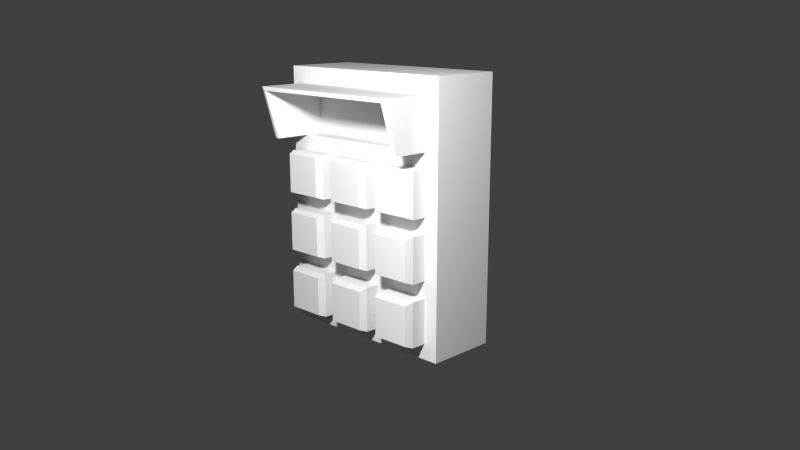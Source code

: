 # Source: keypad_security.blend  (saved by Blender 2.76.0; exported with 4.5.12 LTS)
import bpy
from mathutils import Matrix  # noqa: F401  (used for matrix-valued properties, if any)

bpy.ops.wm.read_factory_settings(use_empty=True)
scene = bpy.context.scene
scene.name = 'Scene'

# ---- collections
col_collection_1 = bpy.data.collections.new('Collection 1'); scene.collection.children.link(col_collection_1)

# ---- materials (node trees are filled in below, after node groups)
mat_keypadmat = bpy.data.materials.new('KeypadMat')
mat_keypadmat.alpha_threshold = 0.0
mat_keypadmat.use_transparent_shadow = False
mat_keypadmat.roughness = 0.5
mat_keypadmat.line_color = (0.0, 0.0, 0.0, 1.0)

# ---- material node trees

# ---- world
world_world = bpy.data.worlds.new('World'); scene.world = world_world
world_world.color = (0.05088, 0.05088, 0.05088)
world_world.use_sun_shadow = False
world_world.sun_shadow_jitter_overblur = 0.0
world_world.cycles.sampling_method = 'MANUAL'
world_world.cycles.sample_map_resolution = 256

# ---- cameras
cam_camera = bpy.data.cameras.new('Camera')
cam_camera.clip_end = 100.0
cam_camera.lens = 35.0
cam_camera.sensor_width = 32.0
cam_camera.sensor_height = 18.0
cam_camera.display_size = 2.0
cam_camera.dof.focus_distance = 0.0
cam_camera.dof.aperture_fstop = 128.0
cam_camera.dof.aperture_blades = 6

# ---- lights
light_point = bpy.data.lights.new('Point', 'POINT')
light_point.transmission_factor = 0.0
light_point.energy = 250.0
light_point.shadow_buffer_clip_start = 0.5
light_point.shadow_soft_size = 0.1
light_point.shadow_maximum_resolution = 0.006
light_point.use_absolute_resolution = True
light_point.cycles.use_multiple_importance_sampling = False

# ---- meshes
me_cube = bpy.data.meshes.new('Cube')
me_cube.from_pydata([(0.3644, 0.0976, -0.549), (0.3644, -0.2298, -0.549), (-0.5165, -0.2298, -0.549), (-0.5165, 0.0976, -0.549), (0.3644, 0.0976, 0.6315), (0.3644, -0.2298, 0.6315), (-0.5165, -0.2298, 0.6315), (-0.5165, 0.0976, 0.6315), (-5.96e-08, -0.2298, -0.549), (0.3644, -0.2294, 0.0), (-0.5165, -0.2294, 0.0), (0.0251, -0.2294, -0.00534), (-0.2984, -0.2298, -0.549), (0.3644, -0.2294, 0.2984), (-0.5165, -0.2294, 0.2984), (0.2984, -0.2298, -0.549), (0.3644, -0.2294, -0.2984), (-0.5165, -0.2294, -0.2984), (0.2984, -0.2298, 0.6315), (-0.247, -0.2294, -0.00534), (0.2982, -0.2294, -0.00534), (0.0251, -0.2294, -0.2803), (0.0251, -0.2294, 0.2621), (0.2982, -0.2294, 0.2621), (0.2982, -0.2294, -0.2803), (-0.247, -0.2294, -0.2803), (-0.247, -0.2294, 0.2621), (-0.4476, -0.2298, -0.549), (0.3644, -0.2298, 0.4476), (-0.5165, -0.2298, 0.4476), (-0.4476, -0.2298, 0.6315), (0.1492, -0.2298, -0.549), (0.3644, -0.2294, -0.1492), (-0.5165, -0.2294, -0.1492), (-0.4464, -0.2294, -0.00534), (0.09871, -0.2294, -0.00534), (0.0251, -0.2294, -0.4798), (0.0251, -0.2294, 0.06263), (-0.1492, -0.2298, -0.549), (0.3644, -0.2294, 0.1492), (-0.5165, -0.2294, 0.1492), (0.3644, -0.2294, -0.4476), (-0.5165, -0.2294, -0.4476), (-0.1744, -0.2294, -0.00534), (0.0251, -0.2294, -0.2048), (0.09871, -0.2294, 0.2621), (0.2982, -0.2294, 0.06263), (0.2984, -0.2298, 0.5568), (0.09871, -0.2294, -0.2803), (0.2982, -0.2294, -0.4798), (0.2982, -0.2294, -0.2048), (-0.4464, -0.2294, -0.2803), (-0.1744, -0.2294, -0.2803), (-0.247, -0.2294, -0.4798), (-0.247, -0.2294, -0.2048), (-0.4464, -0.2294, 0.2621), (-0.1744, -0.2294, 0.2621), (-0.247, -0.2294, 0.06263), (-0.1744, -0.2294, 0.06263), (-0.4464, -0.2294, 0.06263), (-0.1744, -0.2294, -0.2048), (-0.1744, -0.2294, -0.4798), (-0.4464, -0.2294, -0.4798), (0.09871, -0.2294, -0.4798), (0.09871, -0.2294, 0.06263), (0.09871, -0.2294, -0.2048), (-0.4464, -0.2294, -0.2048), (-0.4476, -0.2298, 0.5568), (-0.247, -0.2991, -0.00534), (-0.4464, -0.2991, -0.00534), (0.2982, -0.2991, -0.00534), (0.09871, -0.2991, -0.00534), (0.0251, -0.2991, -0.2803), (0.0251, -0.2991, -0.4798), (0.0251, -0.2991, 0.2637), (0.0251, -0.2991, 0.06425), (0.0251, -0.2991, -0.00534), (-0.1744, -0.2991, -0.00534), (0.0251, -0.2991, -0.2048), (0.2982, -0.2991, 0.2637), (0.09871, -0.2991, 0.2637), (0.2982, -0.2991, 0.06425), (0.2982, -0.2991, -0.2803), (0.09871, -0.2991, -0.2803), (0.2982, -0.2991, -0.4798), (0.2982, -0.2991, -0.2048), (-0.247, -0.2991, -0.2803), (-0.4464, -0.2991, -0.2803), (-0.1744, -0.2991, -0.2803), (-0.247, -0.2991, -0.4798), (-0.247, -0.2991, -0.2048), (-0.247, -0.2991, 0.2637), (-0.4464, -0.2991, 0.2637), (-0.1744, -0.2991, 0.2637), (-0.247, -0.2991, 0.06425), (-0.1744, -0.2991, 0.06425), (-0.4464, -0.2991, 0.06425), (-0.1744, -0.2991, -0.2048), (-0.1744, -0.2991, -0.4798), (-0.4464, -0.2991, -0.4798), (0.09871, -0.2991, -0.4798), (0.09871, -0.2991, 0.06425), (0.09871, -0.2991, -0.2048), (-0.4464, -0.2991, -0.2048), (-3.129e-07, -0.2298, 0.3292), (0.2984, -0.2298, 0.3292), (-0.2984, -0.2298, 0.3292), (-0.1492, -0.2298, 0.3292), (0.1492, -0.2298, 0.3292), (-0.4476, -0.2298, 0.3292), (-0.4296, -0.3945, 0.3264), (-0.4296, -0.4594, 0.5395), (0.2804, -0.3945, 0.3264), (0.2804, -0.4594, 0.5395), (-0.4476, -0.3945, 0.3292), (-0.4476, -0.4594, 0.5568), (0.2984, -0.3945, 0.3292), (0.2984, -0.4594, 0.5568), (-0.4476, -0.1506, 0.5568), (0.2984, -0.1506, 0.5568), (0.2984, -0.1506, 0.3292), (-0.4476, -0.1506, 0.3292), (-0.4296, -0.1506, 0.5395), (0.2804, -0.1506, 0.5395), (0.2804, -0.1506, 0.3264), (-0.4296, -0.1506, 0.3264), (-0.2595, -0.3323, -0.01787), (-0.4339, -0.3323, -0.01787), (0.2856, -0.3323, -0.0179), (0.1113, -0.3323, -0.0179), (0.01254, -0.3323, -0.2929), (0.01254, -0.3323, -0.4673), (0.01255, -0.3323, 0.2512), (0.01255, -0.3323, 0.0768), (0.01249, -0.3323, -0.01795), (-0.1618, -0.3323, -0.01795), (0.01249, -0.3323, -0.1922), (0.2856, -0.3323, 0.2512), (0.1113, -0.3323, 0.2512), (0.2856, -0.3323, 0.07683), (0.2858, -0.3323, -0.2928), (0.1111, -0.3323, -0.2928), (0.2858, -0.3323, -0.4674), (0.2856, -0.3323, -0.1923), (-0.2593, -0.3323, -0.2927), (-0.4341, -0.3323, -0.2927), (-0.1618, -0.3323, -0.2929), (-0.2593, -0.3323, -0.4675), (-0.2595, -0.3323, -0.1923), (-0.2595, -0.3323, 0.2512), (-0.4339, -0.3323, 0.2512), (-0.1618, -0.3323, 0.2512), (-0.2595, -0.3323, 0.07677), (-0.1618, -0.3323, 0.0768), (-0.4339, -0.3323, 0.07677), (-0.1618, -0.3323, -0.1922), (-0.1618, -0.3323, -0.4673), (-0.4341, -0.3323, -0.4675), (0.1111, -0.3323, -0.4674), (0.1113, -0.3323, 0.07683), (0.1113, -0.3323, -0.1923), (-0.4339, -0.3323, -0.1923)], [], [(8, 38, 0), (7, 30, 4), (4, 9, 0), (67, 30, 6), (40, 7, 10), (0, 3, 7), (34, 10, 33), (35, 11, 44), (45, 22, 37), (9, 39, 46), (48, 21, 36), (28, 105, 13), (1, 41, 49), (51, 17, 42), (52, 25, 53), (43, 19, 54), (55, 14, 40), (56, 26, 57), (116, 117, 113), (118, 121, 114), (58, 57, 19), (37, 58, 43), (54, 90, 103), (59, 40, 10), (57, 59, 34), (60, 97, 77), (60, 54, 25), (44, 60, 52), (48, 83, 82), (38, 61, 53), (36, 61, 38), (65, 102, 71), (62, 42, 2), (12, 53, 62), (44, 78, 97), (32, 9, 20), (41, 16, 24), (63, 36, 8), (49, 63, 31), (23, 79, 81), (5, 18, 47), (39, 13, 23), (64, 37, 11), (46, 64, 35), (50, 85, 102), (109, 121, 118), (16, 32, 50), (65, 44, 21), (50, 65, 48), (26, 91, 94), (66, 33, 17), (54, 66, 51), (22, 74, 75), (109, 29, 14), (119, 117, 116), (78, 136, 155), (103, 161, 127), (82, 83, 141), (96, 154, 150), (90, 148, 161), (79, 137, 139), (94, 152, 154), (102, 160, 129), (79, 80, 138), (24, 82, 84), (61, 36, 73), (20, 70, 85), (64, 46, 81), (37, 75, 95), (66, 103, 69), (51, 87, 86), (61, 98, 88), (49, 84, 100), (21, 52, 88), (45, 64, 101), (11, 43, 77), (56, 58, 95), (25, 86, 89), (53, 89, 99), (63, 100, 83), (34, 69, 68), (19, 68, 90), (11, 76, 78), (57, 94, 96), (35, 71, 70), (55, 92, 91), (62, 99, 87), (21, 72, 73), (56, 93, 74), (45, 80, 79), (55, 59, 96), (23, 105, 108), (45, 108, 104), (22, 104, 107), (107, 106, 26), (124, 120, 116), (18, 30, 67), (106, 109, 55), (67, 118, 119), (105, 47, 119), (104, 108, 120), (114, 110, 111), (115, 111, 113), (125, 110, 114), (125, 124, 123), (123, 124, 112), (122, 123, 113), (118, 115, 117), (121, 120, 124), (122, 111, 110), (132, 151, 153), (149, 150, 154), (134, 135, 155), (130, 146, 156), (144, 145, 157), (140, 141, 158), (137, 138, 159), (128, 129, 160), (126, 127, 161), (82, 140, 142), (77, 97, 155), (70, 128, 143), (73, 131, 156), (87, 145, 144), (98, 156, 146), (72, 88, 146), (89, 147, 157), (86, 144, 147), (69, 127, 126), (99, 157, 145), (90, 68, 126), (70, 71, 129), (84, 142, 158), (92, 150, 149), (72, 130, 131), (100, 158, 141), (74, 93, 151), (74, 132, 133), (81, 139, 159), (91, 149, 152), (76, 77, 135), (101, 159, 138), (75, 133, 153), (76, 134, 136), (102, 85, 143), (93, 95, 153), (3, 0, 38), (1, 15, 0), (38, 12, 3), (15, 31, 0), (12, 27, 3), (31, 8, 0), (27, 2, 3), (5, 4, 18), (7, 6, 30), (18, 4, 30), (1, 0, 41), (4, 5, 28), (13, 39, 4), (4, 28, 13), (41, 0, 16), (32, 16, 0), (4, 39, 9), (9, 32, 0), (29, 67, 6), (3, 2, 42), (42, 17, 3), (33, 10, 3), (14, 29, 7), (17, 33, 3), (29, 6, 7), (3, 10, 7), (40, 14, 7), (4, 0, 7), (66, 34, 33), (65, 35, 44), (64, 45, 37), (20, 9, 46), (63, 48, 36), (23, 13, 105), (28, 47, 105), (15, 1, 49), (62, 51, 42), (61, 52, 53), (60, 43, 54), (59, 55, 40), (58, 56, 57), (112, 116, 113), (115, 118, 114), (43, 58, 19), (11, 37, 43), (66, 54, 103), (34, 59, 10), (19, 57, 34), (43, 60, 77), (52, 60, 25), (21, 44, 52), (24, 48, 82), (12, 38, 53), (8, 36, 38), (35, 65, 71), (27, 62, 2), (27, 12, 62), (60, 44, 97), (50, 32, 20), (49, 41, 24), (31, 63, 8), (15, 49, 31), (46, 23, 81), (28, 5, 47), (46, 39, 23), (35, 64, 11), (20, 46, 35), (65, 50, 102), (67, 109, 118), (24, 16, 50), (48, 65, 21), (24, 50, 48), (57, 26, 94), (51, 66, 17), (25, 54, 51), (37, 22, 75), (14, 55, 109), (109, 67, 29), (120, 119, 116), (97, 78, 155), (69, 103, 127), (140, 82, 141), (92, 96, 150), (103, 90, 161), (81, 79, 139), (96, 94, 154), (71, 102, 129), (137, 79, 138), (49, 24, 84), (98, 61, 73), (50, 20, 85), (101, 64, 81), (58, 37, 95), (34, 66, 69), (25, 51, 86), (52, 61, 88), (63, 49, 100), (72, 21, 88), (80, 45, 101), (76, 11, 77), (93, 56, 95), (53, 25, 89), (62, 53, 99), (48, 63, 83), (19, 34, 68), (54, 19, 90), (44, 11, 78), (59, 57, 96), (20, 35, 70), (26, 55, 91), (51, 62, 87), (36, 21, 73), (22, 56, 74), (23, 45, 79), (92, 55, 96), (45, 23, 108), (22, 45, 104), (56, 22, 107), (56, 107, 26), (112, 124, 116), (47, 18, 67), (26, 106, 55), (47, 67, 119), (120, 105, 119), (121, 109, 106), (106, 107, 121), (108, 105, 120), (107, 104, 121), (120, 121, 104), (115, 114, 111), (117, 115, 113), (121, 125, 114), (122, 125, 123), (113, 123, 112), (111, 122, 113), (119, 118, 117), (125, 121, 124), (125, 122, 110), (133, 132, 153), (152, 149, 154), (136, 134, 155), (131, 130, 156), (147, 144, 157), (142, 140, 158), (139, 137, 159), (143, 128, 160), (148, 126, 161), (84, 82, 142), (135, 77, 155), (85, 70, 143), (98, 73, 156), (86, 87, 144), (88, 98, 146), (130, 72, 146), (99, 89, 157), (89, 86, 147), (68, 69, 126), (87, 99, 145), (148, 90, 126), (128, 70, 129), (100, 84, 158), (91, 92, 149), (73, 72, 131), (83, 100, 141), (132, 74, 151), (75, 74, 133), (101, 81, 159), (94, 91, 152), (134, 76, 135), (80, 101, 138), (95, 75, 153), (78, 76, 136), (160, 102, 143), (151, 93, 153)])
_uv = me_cube.uv_layers.new(name='UVMap')
_uv.uv.foreach_set('vector', [0.8973, 0.005975, 0.8554, 0.005975, 0.9998, 0.09802, 0.7521, 0.09802, 0.7715, 0.005975, 0.9998, 0.09802, 0.9344, 0.4991, 0.8382, 0.3132, 0.9344, 0.1517, 0.09501, 0.9144, 0.09501, 0.9591, 0.05378, 0.9591, 0.8382, 0.3571, 0.9344, 0.4991, 0.8382, 0.3132, 0.9577, 0.1142, 0.7559, 0.1142, 0.7559, 0.3846, 0.09569, 0.578, 0.05378, 0.5812, 0.05378, 0.4919, 0.4219, 0.578, 0.3779, 0.578, 0.3779, 0.4586, 0.4219, 0.7381, 0.3779, 0.7381, 0.3779, 0.6187, 0.5809, 0.5812, 0.5809, 0.6705, 0.5413, 0.6187, 0.4219, 0.4135, 0.3779, 0.4135, 0.3779, 0.2941, 0.5809, 0.849, 0.5414, 0.7782, 0.5809, 0.7598, 0.5809, 0.2527, 0.5809, 0.3134, 0.5413, 0.2941, 0.09569, 0.4135, 0.05378, 0.4027, 0.05378, 0.3134, 0.2585, 0.4135, 0.2151, 0.4135, 0.2151, 0.2941, 0.2585, 0.578, 0.2151, 0.578, 0.2151, 0.4586, 0.09569, 0.7381, 0.05378, 0.7598, 0.05378, 0.6705, 0.2585, 0.7381, 0.2151, 0.7381, 0.2151, 0.6187, 0.9289, 0.7813, 0.9214, 0.8422, 0.9148, 0.8378, 0.687, 0.9478, 0.687, 0.8744, 0.6586, 0.8275, 0.2585, 0.6187, 0.2151, 0.6187, 0.2151, 0.578, 0.3779, 0.6187, 0.2585, 0.6187, 0.2585, 0.578, 0.2151, 0.4586, 0.2151, 0.4586, 0.09569, 0.4586, 0.09569, 0.6187, 0.05378, 0.6705, 0.05378, 0.5812, 0.2151, 0.6187, 0.09569, 0.6187, 0.09569, 0.578, 0.2585, 0.4586, 0.2585, 0.4586, 0.2585, 0.578, 0.2585, 0.4586, 0.2151, 0.4586, 0.2151, 0.4135, 0.3779, 0.4586, 0.2585, 0.4586, 0.2585, 0.4135, 0.4219, 0.4135, 0.4219, 0.4135, 0.5413, 0.4135, 0.2736, 0.2527, 0.2585, 0.2941, 0.2151, 0.2941, 0.3779, 0.2941, 0.2585, 0.2941, 0.2736, 0.2527, 0.4219, 0.4586, 0.4219, 0.4586, 0.4219, 0.578, 0.09569, 0.2941, 0.05378, 0.3134, 0.05378, 0.2527, 0.1843, 0.2527, 0.2151, 0.2941, 0.09569, 0.2941, 0.3779, 0.4586, 0.3779, 0.4586, 0.2585, 0.4586, 0.5809, 0.4919, 0.5809, 0.5812, 0.5413, 0.578, 0.5809, 0.3134, 0.5809, 0.4027, 0.5413, 0.4135, 0.4219, 0.2941, 0.3779, 0.2941, 0.3628, 0.2527, 0.5413, 0.2941, 0.4219, 0.2941, 0.4521, 0.2527, 0.5413, 0.7381, 0.5413, 0.739, 0.5413, 0.6197, 0.5809, 0.9591, 0.5414, 0.9591, 0.5414, 0.9144, 0.5809, 0.6705, 0.5809, 0.7598, 0.5413, 0.7381, 0.4219, 0.6187, 0.3779, 0.6187, 0.3779, 0.578, 0.5413, 0.6187, 0.4219, 0.6187, 0.4219, 0.578, 0.5413, 0.4586, 0.5413, 0.4586, 0.4219, 0.4586, 0.09501, 0.7782, 0.09501, 0.7782, 0.09501, 0.9144, 0.5809, 0.4027, 0.5809, 0.4919, 0.5413, 0.4586, 0.4219, 0.4586, 0.3779, 0.4586, 0.3779, 0.4135, 0.5413, 0.4586, 0.4219, 0.4586, 0.4219, 0.4135, 0.2151, 0.7381, 0.2151, 0.739, 0.2151, 0.6197, 0.09569, 0.4586, 0.05378, 0.4919, 0.05378, 0.4027, 0.2151, 0.4586, 0.09569, 0.4586, 0.09569, 0.4135, 0.3779, 0.7381, 0.3779, 0.739, 0.3779, 0.6197, 0.09501, 0.7782, 0.05378, 0.849, 0.05378, 0.7598, 0.9573, 0.9017, 0.9214, 0.8422, 0.9289, 0.7813, 0.3779, 0.4586, 0.3703, 0.4662, 0.266, 0.4662, 0.09569, 0.4586, 0.1032, 0.4661, 0.1032, 0.5705, 0.5413, 0.4135, 0.4219, 0.4135, 0.4293, 0.406, 0.09569, 0.6197, 0.1032, 0.6272, 0.1032, 0.7316, 0.2151, 0.4586, 0.2076, 0.4661, 0.1032, 0.4661, 0.5413, 0.739, 0.5338, 0.7315, 0.5338, 0.6272, 0.2151, 0.6197, 0.2076, 0.6272, 0.1032, 0.6272, 0.4219, 0.4586, 0.4294, 0.4662, 0.4294, 0.5705, 0.5413, 0.739, 0.4219, 0.739, 0.4294, 0.7315, 0.5413, 0.4135, 0.5413, 0.4135, 0.5413, 0.2941, 0.2585, 0.2941, 0.3779, 0.2941, 0.3779, 0.2941, 0.5413, 0.578, 0.5413, 0.578, 0.5413, 0.4586, 0.4219, 0.6187, 0.5413, 0.6187, 0.5413, 0.6197, 0.3779, 0.6187, 0.3779, 0.6197, 0.2585, 0.6197, 0.09569, 0.4586, 0.09569, 0.4586, 0.09569, 0.578, 0.09569, 0.4135, 0.09569, 0.4135, 0.2151, 0.4135, 0.2585, 0.2941, 0.2585, 0.2941, 0.2585, 0.4135, 0.5413, 0.2941, 0.5413, 0.2941, 0.4219, 0.2941, 0.3779, 0.4135, 0.2585, 0.4135, 0.2585, 0.4135, 0.4219, 0.7381, 0.4219, 0.6187, 0.4219, 0.6197, 0.3779, 0.578, 0.2585, 0.578, 0.2585, 0.578, 0.2585, 0.7381, 0.2585, 0.6187, 0.2585, 0.6197, 0.2151, 0.4135, 0.2151, 0.4135, 0.2151, 0.2941, 0.2151, 0.2941, 0.2151, 0.2941, 0.09569, 0.2941, 0.4219, 0.2941, 0.4219, 0.2941, 0.4219, 0.4135, 0.09569, 0.578, 0.09569, 0.578, 0.2151, 0.578, 0.2151, 0.578, 0.2151, 0.578, 0.2151, 0.4586, 0.3779, 0.578, 0.3779, 0.578, 0.3779, 0.4586, 0.2151, 0.6187, 0.2151, 0.6197, 0.09569, 0.6197, 0.4219, 0.578, 0.4219, 0.578, 0.5413, 0.578, 0.09569, 0.7381, 0.09569, 0.739, 0.2151, 0.739, 0.09569, 0.2941, 0.09569, 0.2941, 0.09569, 0.4135, 0.3779, 0.4135, 0.3779, 0.4135, 0.3779, 0.2941, 0.2585, 0.7381, 0.2585, 0.739, 0.3779, 0.739, 0.4219, 0.7381, 0.4219, 0.739, 0.5413, 0.739, 0.09569, 0.7381, 0.09569, 0.6187, 0.09569, 0.6197, 0.5413, 0.7381, 0.5414, 0.7782, 0.4521, 0.7782, 0.4219, 0.7381, 0.4521, 0.7782, 0.3628, 0.7782, 0.3779, 0.7381, 0.3628, 0.7782, 0.2736, 0.7782, 0.2736, 0.7782, 0.1843, 0.7782, 0.2151, 0.7381, 0.5306, 0.7765, 0.5414, 0.7782, 0.5414, 0.7782, 0.5414, 0.9591, 0.09501, 0.9591, 0.09501, 0.9144, 0.1843, 0.7782, 0.09501, 0.7782, 0.09569, 0.7381, 0.09501, 0.9144, 0.09501, 0.9144, 0.5414, 0.9144, 0.5414, 0.7782, 0.5414, 0.9144, 0.5414, 0.9144, 0.3628, 0.7782, 0.4521, 0.7782, 0.5414, 0.7782, 0.6586, 0.8275, 0.6651, 0.8254, 0.6576, 0.8817, 0.6511, 0.8884, 0.6576, 0.8817, 0.9148, 0.8378, 0.6935, 0.8724, 0.6651, 0.8254, 0.6586, 0.8275, 0.1058, 0.7765, 0.5306, 0.7765, 0.5306, 0.9041, 0.9508, 0.8972, 0.9508, 0.8285, 0.9224, 0.7815, 0.6935, 0.9411, 0.9508, 0.8972, 0.9148, 0.8378, 0.687, 0.9478, 0.6511, 0.8884, 0.9214, 0.8422, 0.09501, 0.7782, 0.5414, 0.7782, 0.5306, 0.7765, 0.6935, 0.9411, 0.6576, 0.8817, 0.6651, 0.8254, 0.3703, 0.7315, 0.266, 0.7315, 0.266, 0.6272, 0.2076, 0.7316, 0.1032, 0.7316, 0.1032, 0.6272, 0.3703, 0.5705, 0.266, 0.5705, 0.266, 0.4662, 0.3703, 0.406, 0.266, 0.406, 0.266, 0.3016, 0.2077, 0.4061, 0.1031, 0.4061, 0.1031, 0.3015, 0.5339, 0.406, 0.4293, 0.406, 0.4293, 0.3015, 0.5338, 0.7315, 0.4294, 0.7315, 0.4294, 0.6272, 0.5338, 0.5705, 0.4294, 0.5705, 0.4294, 0.4662, 0.2076, 0.5705, 0.1032, 0.5705, 0.1032, 0.4661, 0.5413, 0.4135, 0.5339, 0.406, 0.5339, 0.3015, 0.2585, 0.578, 0.2585, 0.4586, 0.266, 0.4662, 0.5413, 0.578, 0.5338, 0.5705, 0.5338, 0.4662, 0.3779, 0.2941, 0.3703, 0.3016, 0.266, 0.3016, 0.09569, 0.4135, 0.1031, 0.4061, 0.2077, 0.4061, 0.2585, 0.2941, 0.266, 0.3016, 0.266, 0.406, 0.3779, 0.4135, 0.2585, 0.4135, 0.266, 0.406, 0.2151, 0.2941, 0.2077, 0.3015, 0.1031, 0.3015, 0.2151, 0.4135, 0.2077, 0.4061, 0.2077, 0.3015, 0.09569, 0.578, 0.1032, 0.5705, 0.2076, 0.5705, 0.09569, 0.2941, 0.1031, 0.3015, 0.1031, 0.4061, 0.2151, 0.4586, 0.2151, 0.578, 0.2076, 0.5705, 0.5413, 0.578, 0.4219, 0.578, 0.4294, 0.5705, 0.5413, 0.2941, 0.5339, 0.3015, 0.4293, 0.3015, 0.09569, 0.739, 0.1032, 0.7316, 0.2076, 0.7316, 0.3779, 0.4135, 0.3703, 0.406, 0.3703, 0.3016, 0.4219, 0.2941, 0.4293, 0.3015, 0.4293, 0.406, 0.3779, 0.739, 0.2585, 0.739, 0.266, 0.7315, 0.3779, 0.739, 0.3703, 0.7315, 0.3703, 0.6272, 0.5413, 0.6197, 0.5338, 0.6272, 0.4294, 0.6272, 0.2151, 0.739, 0.2076, 0.7316, 0.2076, 0.6272, 0.3779, 0.578, 0.2585, 0.578, 0.266, 0.5705, 0.4219, 0.6197, 0.4294, 0.6272, 0.4294, 0.7315, 0.3779, 0.6197, 0.3703, 0.6272, 0.266, 0.6272, 0.3779, 0.578, 0.3703, 0.5705, 0.3703, 0.4662, 0.4219, 0.4586, 0.5413, 0.4586, 0.5338, 0.4662, 0.2585, 0.739, 0.2585, 0.6197, 0.266, 0.6272, 0.7521, 0.09802, 0.9998, 0.09802, 0.8554, 0.005975, 0.9998, 0.005975, 0.9812, 0.005975, 0.9998, 0.09802, 0.8554, 0.005975, 0.8134, 0.005975, 0.7521, 0.09802, 0.9812, 0.005975, 0.9393, 0.005975, 0.9998, 0.09802, 0.8134, 0.005975, 0.7715, 0.005975, 0.7521, 0.09802, 0.9393, 0.005975, 0.8973, 0.005975, 0.9998, 0.09802, 0.7715, 0.005975, 0.7521, 0.005975, 0.7521, 0.09802, 0.9998, 0.005975, 0.9998, 0.09802, 0.9812, 0.005975, 0.7521, 0.09802, 0.7521, 0.005975, 0.7715, 0.005975, 0.9812, 0.005975, 0.9998, 0.09802, 0.7715, 0.005975, 0.838, 0.1517, 0.9344, 0.1517, 0.8382, 0.1815, 0.9344, 0.4991, 0.838, 0.4991, 0.838, 0.4449, 0.8382, 0.401, 0.8382, 0.3571, 0.9344, 0.4991, 0.9344, 0.4991, 0.838, 0.4449, 0.8382, 0.401, 0.8382, 0.1815, 0.9344, 0.1517, 0.8382, 0.2254, 0.8382, 0.2693, 0.8382, 0.2254, 0.9344, 0.1517, 0.9344, 0.4991, 0.8382, 0.3571, 0.8382, 0.3132, 0.8382, 0.3132, 0.8382, 0.2693, 0.9344, 0.1517, 0.05378, 0.849, 0.09501, 0.9144, 0.05378, 0.9591, 0.9344, 0.1517, 0.838, 0.1517, 0.8382, 0.1815, 0.8382, 0.1815, 0.8382, 0.2254, 0.9344, 0.1517, 0.8382, 0.2693, 0.8382, 0.3132, 0.9344, 0.1517, 0.8382, 0.401, 0.838, 0.4449, 0.9344, 0.4991, 0.8382, 0.2254, 0.8382, 0.2693, 0.9344, 0.1517, 0.838, 0.4449, 0.838, 0.4991, 0.9344, 0.4991, 0.9344, 0.1517, 0.8382, 0.3132, 0.9344, 0.4991, 0.8382, 0.3571, 0.8382, 0.401, 0.9344, 0.4991, 0.9577, 0.3846, 0.9577, 0.1142, 0.7559, 0.3846, 0.09569, 0.4586, 0.09569, 0.578, 0.05378, 0.4919, 0.4219, 0.4586, 0.4219, 0.578, 0.3779, 0.4586, 0.4219, 0.6187, 0.4219, 0.7381, 0.3779, 0.6187, 0.5413, 0.578, 0.5809, 0.5812, 0.5413, 0.6187, 0.4219, 0.2941, 0.4219, 0.4135, 0.3779, 0.2941, 0.5413, 0.7381, 0.5809, 0.7598, 0.5414, 0.7782, 0.5809, 0.849, 0.5414, 0.9144, 0.5414, 0.7782, 0.5414, 0.2527, 0.5809, 0.2527, 0.5413, 0.2941, 0.09569, 0.2941, 0.09569, 0.4135, 0.05378, 0.3134, 0.2585, 0.2941, 0.2585, 0.4135, 0.2151, 0.2941, 0.2585, 0.4586, 0.2585, 0.578, 0.2151, 0.4586, 0.09569, 0.6187, 0.09569, 0.7381, 0.05378, 0.6705, 0.2585, 0.6187, 0.2585, 0.7381, 0.2151, 0.6187, 0.9224, 0.7815, 0.9289, 0.7813, 0.9148, 0.8378, 0.6511, 0.8884, 0.687, 0.9478, 0.6586, 0.8275, 0.2585, 0.578, 0.2585, 0.6187, 0.2151, 0.578, 0.3779, 0.578, 0.3779, 0.6187, 0.2585, 0.578, 0.09569, 0.4586, 0.2151, 0.4586, 0.09569, 0.4586, 0.09569, 0.578, 0.09569, 0.6187, 0.05378, 0.5812, 0.2151, 0.578, 0.2151, 0.6187, 0.09569, 0.578, 0.2585, 0.578, 0.2585, 0.4586, 0.2585, 0.578, 0.2585, 0.4135, 0.2585, 0.4586, 0.2151, 0.4135, 0.3779, 0.4135, 0.3779, 0.4586, 0.2585, 0.4135, 0.5413, 0.4135, 0.4219, 0.4135, 0.5413, 0.4135, 0.1843, 0.2527, 0.2736, 0.2527, 0.2151, 0.2941, 0.3628, 0.2527, 0.3779, 0.2941, 0.2736, 0.2527, 0.4219, 0.578, 0.4219, 0.4586, 0.4219, 0.578, 0.09501, 0.2527, 0.09569, 0.2941, 0.05378, 0.2527, 0.09501, 0.2527, 0.1843, 0.2527, 0.09569, 0.2941, 0.2585, 0.4586, 0.3779, 0.4586, 0.2585, 0.4586, 0.5413, 0.4586, 0.5809, 0.4919, 0.5413, 0.578, 0.5413, 0.2941, 0.5809, 0.3134, 0.5413, 0.4135, 0.4521, 0.2527, 0.4219, 0.2941, 0.3628, 0.2527, 0.5414, 0.2527, 0.5413, 0.2941, 0.4521, 0.2527, 0.5413, 0.6187, 0.5413, 0.7381, 0.5413, 0.6197, 0.5809, 0.849, 0.5809, 0.9591, 0.5414, 0.9144, 0.5413, 0.6187, 0.5809, 0.6705, 0.5413, 0.7381, 0.4219, 0.578, 0.4219, 0.6187, 0.3779, 0.578, 0.5413, 0.578, 0.5413, 0.6187, 0.4219, 0.578, 0.4219, 0.4586, 0.5413, 0.4586, 0.4219, 0.4586, 0.09501, 0.9144, 0.09501, 0.7782, 0.09501, 0.9144, 0.5413, 0.4135, 0.5809, 0.4027, 0.5413, 0.4586, 0.4219, 0.4135, 0.4219, 0.4586, 0.3779, 0.4135, 0.5413, 0.4135, 0.5413, 0.4586, 0.4219, 0.4135, 0.2151, 0.6187, 0.2151, 0.7381, 0.2151, 0.6197, 0.09569, 0.4135, 0.09569, 0.4586, 0.05378, 0.4027, 0.2151, 0.4135, 0.2151, 0.4586, 0.09569, 0.4135, 0.3779, 0.6187, 0.3779, 0.7381, 0.3779, 0.6197, 0.05378, 0.7598, 0.09569, 0.7381, 0.09501, 0.7782, 0.09501, 0.7782, 0.09501, 0.9144, 0.05378, 0.849, 0.9573, 0.8283, 0.9573, 0.9017, 0.9289, 0.7813, 0.2585, 0.4586, 0.3779, 0.4586, 0.266, 0.4662, 0.09569, 0.578, 0.09569, 0.4586, 0.1032, 0.5705, 0.5339, 0.406, 0.5413, 0.4135, 0.4293, 0.406, 0.09569, 0.739, 0.09569, 0.6197, 0.1032, 0.7316, 0.09569, 0.4586, 0.2151, 0.4586, 0.1032, 0.4661, 0.5413, 0.6197, 0.5413, 0.739, 0.5338, 0.6272, 0.09569, 0.6197, 0.2151, 0.6197, 0.1032, 0.6272, 0.4219, 0.578, 0.4219, 0.4586, 0.4294, 0.5705, 0.5338, 0.7315, 0.5413, 0.739, 0.4294, 0.7315, 0.5413, 0.2941, 0.5413, 0.4135, 0.5413, 0.2941, 0.2585, 0.2941, 0.2585, 0.2941, 0.3779, 0.2941, 0.5413, 0.4586, 0.5413, 0.578, 0.5413, 0.4586, 0.4219, 0.6197, 0.4219, 0.6187, 0.5413, 0.6197, 0.2585, 0.6187, 0.3779, 0.6187, 0.2585, 0.6197, 0.09569, 0.578, 0.09569, 0.4586, 0.09569, 0.578, 0.2151, 0.4135, 0.09569, 0.4135, 0.2151, 0.4135, 0.2585, 0.4135, 0.2585, 0.2941, 0.2585, 0.4135, 0.4219, 0.2941, 0.5413, 0.2941, 0.4219, 0.2941, 0.3779, 0.4135, 0.3779, 0.4135, 0.2585, 0.4135, 0.4219, 0.739, 0.4219, 0.7381, 0.4219, 0.6197, 0.3779, 0.578, 0.3779, 0.578, 0.2585, 0.578, 0.2585, 0.739, 0.2585, 0.7381, 0.2585, 0.6197, 0.2151, 0.2941, 0.2151, 0.4135, 0.2151, 0.2941, 0.09569, 0.2941, 0.2151, 0.2941, 0.09569, 0.2941, 0.4219, 0.4135, 0.4219, 0.2941, 0.4219, 0.4135, 0.2151, 0.578, 0.09569, 0.578, 0.2151, 0.578, 0.2151, 0.4586, 0.2151, 0.578, 0.2151, 0.4586, 0.3779, 0.4586, 0.3779, 0.578, 0.3779, 0.4586, 0.09569, 0.6187, 0.2151, 0.6187, 0.09569, 0.6197, 0.5413, 0.578, 0.4219, 0.578, 0.5413, 0.578, 0.2151, 0.7381, 0.09569, 0.7381, 0.2151, 0.739, 0.09569, 0.4135, 0.09569, 0.2941, 0.09569, 0.4135, 0.3779, 0.2941, 0.3779, 0.4135, 0.3779, 0.2941, 0.3779, 0.7381, 0.2585, 0.7381, 0.3779, 0.739, 0.5413, 0.7381, 0.4219, 0.7381, 0.5413, 0.739, 0.09569, 0.739, 0.09569, 0.7381, 0.09569, 0.6197, 0.4219, 0.7381, 0.5413, 0.7381, 0.4521, 0.7782, 0.3779, 0.7381, 0.4219, 0.7381, 0.3628, 0.7782, 0.2585, 0.7381, 0.3779, 0.7381, 0.2736, 0.7782, 0.2585, 0.7381, 0.2736, 0.7782, 0.2151, 0.7381, 0.9224, 0.7815, 0.9508, 0.8285, 0.9289, 0.7813, 0.5414, 0.9144, 0.5414, 0.9591, 0.09501, 0.9144, 0.2151, 0.7381, 0.1843, 0.7782, 0.09569, 0.7381, 0.5414, 0.9144, 0.09501, 0.9144, 0.5414, 0.9144, 0.5414, 0.7782, 0.5414, 0.7782, 0.5414, 0.9144, 0.09501, 0.7782, 0.09501, 0.7782, 0.1843, 0.7782, 0.1843, 0.7782, 0.2736, 0.7782, 0.09501, 0.7782, 0.4521, 0.7782, 0.5414, 0.7782, 0.5414, 0.7782, 0.2736, 0.7782, 0.3628, 0.7782, 0.09501, 0.7782, 0.5414, 0.7782, 0.09501, 0.7782, 0.3628, 0.7782, 0.6511, 0.8884, 0.6586, 0.8275, 0.6576, 0.8817, 0.9214, 0.8422, 0.6511, 0.8884, 0.9148, 0.8378, 0.09501, 0.7782, 0.1058, 0.7765, 0.09501, 0.7782, 0.1058, 0.9041, 0.1058, 0.7765, 0.5306, 0.9041, 0.9148, 0.8378, 0.9508, 0.8972, 0.9224, 0.7815, 0.6576, 0.8817, 0.6935, 0.9411, 0.9148, 0.8378, 0.9573, 0.9017, 0.687, 0.9478, 0.9214, 0.8422, 0.1058, 0.7765, 0.09501, 0.7782, 0.5306, 0.7765, 0.6935, 0.8724, 0.6935, 0.9411, 0.6651, 0.8254, 0.3703, 0.6272, 0.3703, 0.7315, 0.266, 0.6272, 0.2076, 0.6272, 0.2076, 0.7316, 0.1032, 0.6272, 0.3703, 0.4662, 0.3703, 0.5705, 0.266, 0.4662, 0.3703, 0.3016, 0.3703, 0.406, 0.266, 0.3016, 0.2077, 0.3015, 0.2077, 0.4061, 0.1031, 0.3015, 0.5339, 0.3015, 0.5339, 0.406, 0.4293, 0.3015, 0.5338, 0.6272, 0.5338, 0.7315, 0.4294, 0.6272, 0.5338, 0.4662, 0.5338, 0.5705, 0.4294, 0.4662, 0.2076, 0.4661, 0.2076, 0.5705, 0.1032, 0.4661, 0.5413, 0.2941, 0.5413, 0.4135, 0.5339, 0.3015, 0.266, 0.5705, 0.2585, 0.578, 0.266, 0.4662, 0.5413, 0.4586, 0.5413, 0.578, 0.5338, 0.4662, 0.2585, 0.2941, 0.3779, 0.2941, 0.266, 0.3016, 0.2151, 0.4135, 0.09569, 0.4135, 0.2077, 0.4061, 0.2585, 0.4135, 0.2585, 0.2941, 0.266, 0.406, 0.3703, 0.406, 0.3779, 0.4135, 0.266, 0.406, 0.09569, 0.2941, 0.2151, 0.2941, 0.1031, 0.3015, 0.2151, 0.2941, 0.2151, 0.4135, 0.2077, 0.3015, 0.2151, 0.578, 0.09569, 0.578, 0.2076, 0.5705, 0.09569, 0.4135, 0.09569, 0.2941, 0.1031, 0.4061, 0.2076, 0.4661, 0.2151, 0.4586, 0.2076, 0.5705, 0.5338, 0.5705, 0.5413, 0.578, 0.4294, 0.5705, 0.4219, 0.2941, 0.5413, 0.2941, 0.4293, 0.3015, 0.2151, 0.739, 0.09569, 0.739, 0.2076, 0.7316, 0.3779, 0.2941, 0.3779, 0.4135, 0.3703, 0.3016, 0.4219, 0.4135, 0.4219, 0.2941, 0.4293, 0.406, 0.3703, 0.7315, 0.3779, 0.739, 0.266, 0.7315, 0.3779, 0.6197, 0.3779, 0.739, 0.3703, 0.6272, 0.4219, 0.6197, 0.5413, 0.6197, 0.4294, 0.6272, 0.2151, 0.6197, 0.2151, 0.739, 0.2076, 0.6272, 0.3703, 0.5705, 0.3779, 0.578, 0.266, 0.5705, 0.4219, 0.739, 0.4219, 0.6197, 0.4294, 0.7315, 0.2585, 0.6197, 0.3779, 0.6197, 0.266, 0.6272, 0.3779, 0.4586, 0.3779, 0.578, 0.3703, 0.4662, 0.4294, 0.4662, 0.4219, 0.4586, 0.5338, 0.4662, 0.266, 0.7315, 0.2585, 0.739, 0.266, 0.6272])
me_cube.materials.append(mat_keypadmat)
me_cube.use_remesh_preserve_volume = False
me_cube.use_remesh_preserve_attributes = False
me_cube.use_mirror_vertex_groups = False
me_cube.update()

# ---- objects
ob_rendcamera = bpy.data.objects.new('RendCamera', cam_camera)
ob_point = bpy.data.objects.new('Point', light_point)
ob_turntable = bpy.data.objects.new('TurnTable', None)
ob_keypad = bpy.data.objects.new('Keypad', me_cube)

# ---- transforms, parenting, visibility, modifiers, constraints
ob_rendcamera.location = (2.699, -2.745, 0.9625)
ob_rendcamera.rotation_euler = (1.326, 9.998e-08, 0.777)
ob_rendcamera.lineart.crease_threshold = 0.0
ob_point.location = (1.114, -1.655, 1.234)
ob_point.lineart.crease_threshold = 0.0
ob_turntable.location = (0.0, 0.0, 0.0)
ob_turntable.empty_image_offset = (0.0, 0.0)
ob_turntable.lineart.crease_threshold = 0.0
ob_keypad.location = (0.06966, 0.0, 0.07314)
ob_keypad.rotation_euler = (0.0, 0.0, 6.283)
ob_keypad.lock_rotations_4d = False
ob_keypad.empty_display_type = 'ARROWS'
ob_keypad.lineart.crease_threshold = 0.0

# ---- collection membership
col_collection_1.objects.link(ob_rendcamera)
col_collection_1.objects.link(ob_point)
col_collection_1.objects.link(ob_turntable)
col_collection_1.objects.link(ob_keypad)

# ---- scene / render settings (as saved in the file)
scene.camera = ob_rendcamera
scene.frame_start = 1; scene.frame_end = 250; scene.frame_set(264)
scene.render.engine = 'BLENDER_EEVEE_NEXT'
scene.render.resolution_percentage = 50
scene.render.dither_intensity = 0.0
scene.cycles.use_denoising = False
scene.cycles.samples = 10
scene.cycles.sampling_pattern = 'TABULATED_SOBOL'
scene.cycles.light_sampling_threshold = 0.0
scene.cycles.use_adaptive_sampling = False
scene.cycles.use_light_tree = False
scene.cycles.blur_glossy = 0.0
scene.cycles.pixel_filter_type = 'GAUSSIAN'
scene.cycles.sample_clamp_indirect = 0.0
scene.view_settings.view_transform = 'Standard'
bpy.context.view_layer.update()
